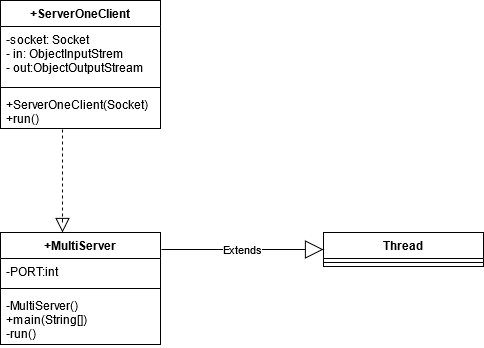

The diagram above was exported from draw.io. Its source (the exported page's mxGraphModel, read from the mxfile embedded in the PNG):
<mxGraphModel dx="508" dy="535" grid="0" gridSize="10" guides="1" tooltips="1" connect="1" arrows="1" fold="1" page="1" pageScale="1" pageWidth="827" pageHeight="1169" background="#ffffff" math="0" shadow="0">
  <root>
    <mxCell id="0" />
    <mxCell id="1" parent="0" />
    <mxCell id="xNFgeiqdBz0U0Vefp0m0-1" value="+ServerOneClient" style="swimlane;fontStyle=1;align=center;verticalAlign=top;childLayout=stackLayout;horizontal=1;startSize=26;horizontalStack=0;resizeParent=1;resizeParentMax=0;resizeLast=0;collapsible=1;marginBottom=0;" vertex="1" parent="1">
      <mxGeometry x="199" y="50" width="160" height="128" as="geometry" />
    </mxCell>
    <mxCell id="xNFgeiqdBz0U0Vefp0m0-2" value="-socket: Socket&#10;- in: ObjectInputStrem&#10;- out:ObjectOutputStream&#10;" style="text;strokeColor=none;fillColor=none;align=left;verticalAlign=top;spacingLeft=4;spacingRight=4;overflow=hidden;rotatable=0;points=[[0,0.5],[1,0.5]];portConstraint=eastwest;" vertex="1" parent="xNFgeiqdBz0U0Vefp0m0-1">
      <mxGeometry y="26" width="160" height="57" as="geometry" />
    </mxCell>
    <mxCell id="xNFgeiqdBz0U0Vefp0m0-3" value="" style="line;strokeWidth=1;fillColor=none;align=left;verticalAlign=middle;spacingTop=-1;spacingLeft=3;spacingRight=3;rotatable=0;labelPosition=right;points=[];portConstraint=eastwest;" vertex="1" parent="xNFgeiqdBz0U0Vefp0m0-1">
      <mxGeometry y="83" width="160" height="8" as="geometry" />
    </mxCell>
    <mxCell id="xNFgeiqdBz0U0Vefp0m0-4" value="+ServerOneClient(Socket)&#10;+run()&#10;" style="text;strokeColor=none;fillColor=none;align=left;verticalAlign=top;spacingLeft=4;spacingRight=4;overflow=hidden;rotatable=0;points=[[0,0.5],[1,0.5]];portConstraint=eastwest;" vertex="1" parent="xNFgeiqdBz0U0Vefp0m0-1">
      <mxGeometry y="91" width="160" height="37" as="geometry" />
    </mxCell>
    <mxCell id="xNFgeiqdBz0U0Vefp0m0-5" value="+MultiServer" style="swimlane;fontStyle=1;align=center;verticalAlign=top;childLayout=stackLayout;horizontal=1;startSize=26;horizontalStack=0;resizeParent=1;resizeParentMax=0;resizeLast=0;collapsible=1;marginBottom=0;" vertex="1" parent="1">
      <mxGeometry x="199" y="282" width="160" height="112" as="geometry" />
    </mxCell>
    <mxCell id="xNFgeiqdBz0U0Vefp0m0-6" value="-PORT:int" style="text;strokeColor=none;fillColor=none;align=left;verticalAlign=top;spacingLeft=4;spacingRight=4;overflow=hidden;rotatable=0;points=[[0,0.5],[1,0.5]];portConstraint=eastwest;" vertex="1" parent="xNFgeiqdBz0U0Vefp0m0-5">
      <mxGeometry y="26" width="160" height="26" as="geometry" />
    </mxCell>
    <mxCell id="xNFgeiqdBz0U0Vefp0m0-7" value="" style="line;strokeWidth=1;fillColor=none;align=left;verticalAlign=middle;spacingTop=-1;spacingLeft=3;spacingRight=3;rotatable=0;labelPosition=right;points=[];portConstraint=eastwest;" vertex="1" parent="xNFgeiqdBz0U0Vefp0m0-5">
      <mxGeometry y="52" width="160" height="8" as="geometry" />
    </mxCell>
    <mxCell id="xNFgeiqdBz0U0Vefp0m0-8" value="-MultiServer()&#10;+main(String[])&#10;-run()&#10;" style="text;strokeColor=none;fillColor=none;align=left;verticalAlign=top;spacingLeft=4;spacingRight=4;overflow=hidden;rotatable=0;points=[[0,0.5],[1,0.5]];portConstraint=eastwest;" vertex="1" parent="xNFgeiqdBz0U0Vefp0m0-5">
      <mxGeometry y="60" width="160" height="52" as="geometry" />
    </mxCell>
    <mxCell id="xNFgeiqdBz0U0Vefp0m0-9" value="" style="endArrow=block;dashed=1;endFill=0;endSize=12;html=1;" edge="1" parent="1">
      <mxGeometry width="160" relative="1" as="geometry">
        <mxPoint x="261" y="179" as="sourcePoint" />
        <mxPoint x="261" y="282" as="targetPoint" />
        <Array as="points">
          <mxPoint x="261" y="276" />
        </Array>
      </mxGeometry>
    </mxCell>
    <mxCell id="xNFgeiqdBz0U0Vefp0m0-10" value="Thread" style="swimlane;fontStyle=1;align=center;verticalAlign=top;childLayout=stackLayout;horizontal=1;startSize=26;horizontalStack=0;resizeParent=1;resizeParentMax=0;resizeLast=0;collapsible=1;marginBottom=0;" vertex="1" parent="1">
      <mxGeometry x="522" y="282" width="160" height="34" as="geometry" />
    </mxCell>
    <mxCell id="xNFgeiqdBz0U0Vefp0m0-12" value="" style="line;strokeWidth=1;fillColor=none;align=left;verticalAlign=middle;spacingTop=-1;spacingLeft=3;spacingRight=3;rotatable=0;labelPosition=right;points=[];portConstraint=eastwest;" vertex="1" parent="xNFgeiqdBz0U0Vefp0m0-10">
      <mxGeometry y="26" width="160" height="8" as="geometry" />
    </mxCell>
    <mxCell id="xNFgeiqdBz0U0Vefp0m0-14" value="Extends" style="endArrow=block;endSize=16;endFill=0;html=1;entryX=0;entryY=0.5;entryDx=0;entryDy=0;" edge="1" parent="1" target="xNFgeiqdBz0U0Vefp0m0-10">
      <mxGeometry width="160" relative="1" as="geometry">
        <mxPoint x="360" y="299" as="sourcePoint" />
        <mxPoint x="579" y="276" as="targetPoint" />
      </mxGeometry>
    </mxCell>
  </root>
</mxGraphModel>